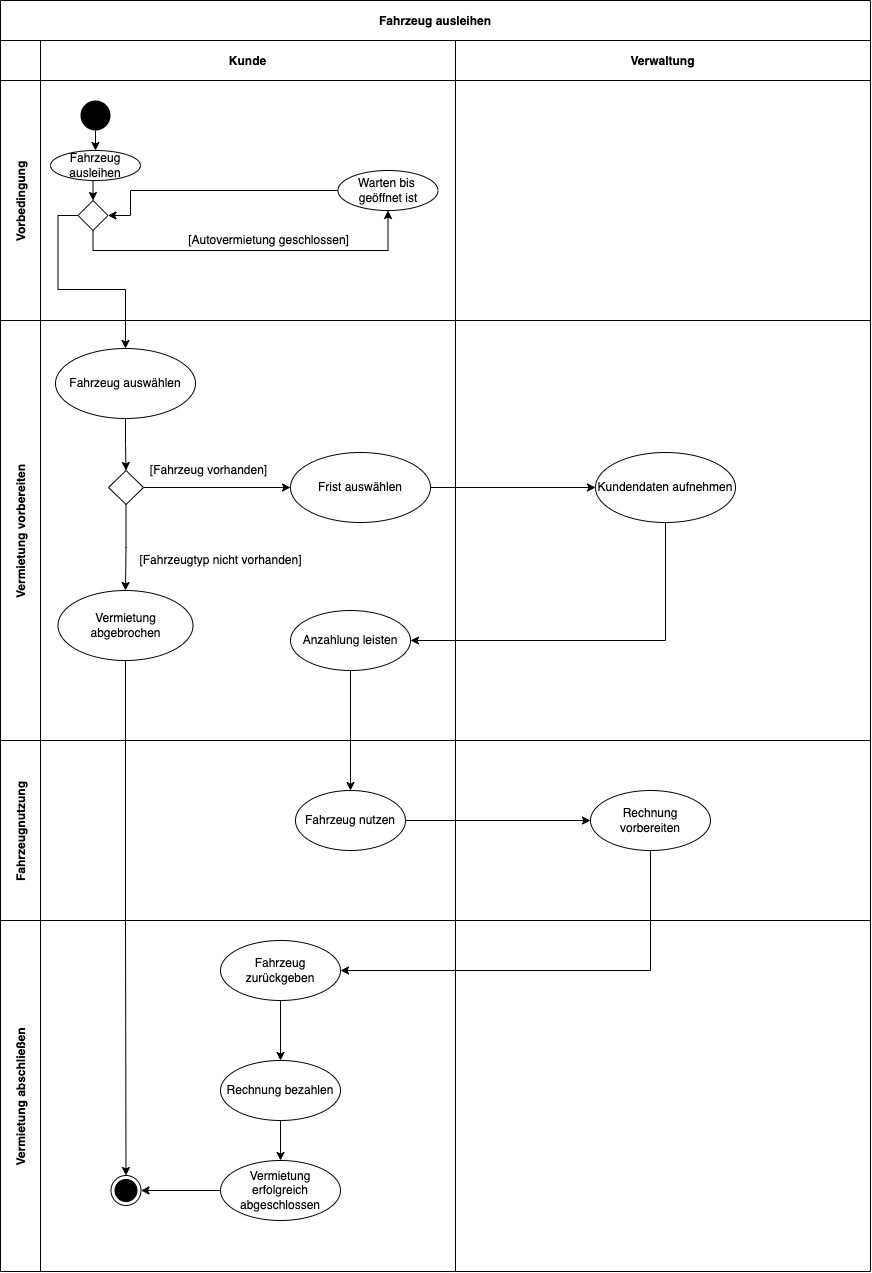

The diagram above was exported from draw.io. Its source (the exported page's mxGraphModel, read from the mxfile embedded in the PNG):
<mxGraphModel dx="1623" dy="836" grid="1" gridSize="10" guides="1" tooltips="1" connect="1" arrows="1" fold="1" page="1" pageScale="1" pageWidth="850" pageHeight="1100" background="none" math="0" shadow="0">
  <root>
    <mxCell id="0" />
    <mxCell id="1" parent="0" />
    <mxCell id="kdv6DRsB8ZEWPdbQ_T67-39" value="Fahrzeug ausleihen" style="shape=table;childLayout=tableLayout;startSize=40;collapsible=0;recursiveResize=0;expand=0;fontStyle=1;" vertex="1" parent="1">
      <mxGeometry x="350" y="330" width="870" height="1271.0000000000002" as="geometry" />
    </mxCell>
    <mxCell id="kdv6DRsB8ZEWPdbQ_T67-40" value="" style="shape=tableRow;horizontal=0;startSize=40;swimlaneHead=0;swimlaneBody=0;top=0;left=0;bottom=0;right=0;dropTarget=0;fillColor=none;collapsible=0;recursiveResize=0;expand=0;fontStyle=1;" vertex="1" parent="kdv6DRsB8ZEWPdbQ_T67-39">
      <mxGeometry y="40" width="870" height="40" as="geometry" />
    </mxCell>
    <mxCell id="kdv6DRsB8ZEWPdbQ_T67-41" value="Kunde" style="swimlane;swimlaneHead=0;swimlaneBody=0;fontStyle=0;connectable=0;fillColor=none;startSize=40;collapsible=0;recursiveResize=0;expand=0;fontStyle=1;" vertex="1" parent="kdv6DRsB8ZEWPdbQ_T67-40">
      <mxGeometry x="40" width="415" height="40" as="geometry">
        <mxRectangle width="415" height="40" as="alternateBounds" />
      </mxGeometry>
    </mxCell>
    <mxCell id="kdv6DRsB8ZEWPdbQ_T67-42" value="Verwaltung" style="swimlane;swimlaneHead=0;swimlaneBody=0;fontStyle=0;connectable=0;fillColor=none;startSize=40;collapsible=0;recursiveResize=0;expand=0;fontStyle=1;" vertex="1" parent="kdv6DRsB8ZEWPdbQ_T67-40">
      <mxGeometry x="455" width="415" height="40" as="geometry">
        <mxRectangle width="415" height="40" as="alternateBounds" />
      </mxGeometry>
    </mxCell>
    <mxCell id="kdv6DRsB8ZEWPdbQ_T67-44" value="Vorbedingung" style="shape=tableRow;horizontal=0;startSize=40;swimlaneHead=0;swimlaneBody=0;top=0;left=0;bottom=0;right=0;dropTarget=0;fillColor=none;collapsible=0;recursiveResize=0;expand=0;fontStyle=1;" vertex="1" parent="kdv6DRsB8ZEWPdbQ_T67-39">
      <mxGeometry y="80" width="870" height="240" as="geometry" />
    </mxCell>
    <mxCell id="kdv6DRsB8ZEWPdbQ_T67-45" value="" style="swimlane;swimlaneHead=0;swimlaneBody=0;fontStyle=0;connectable=0;fillColor=none;startSize=0;collapsible=0;recursiveResize=0;expand=0;fontStyle=1;" vertex="1" parent="kdv6DRsB8ZEWPdbQ_T67-44">
      <mxGeometry x="40" width="415" height="240" as="geometry">
        <mxRectangle width="415" height="240" as="alternateBounds" />
      </mxGeometry>
    </mxCell>
    <mxCell id="kdv6DRsB8ZEWPdbQ_T67-69" style="edgeStyle=orthogonalEdgeStyle;rounded=0;orthogonalLoop=1;jettySize=auto;html=1;exitX=0.5;exitY=1;exitDx=0;exitDy=0;entryX=0.5;entryY=0;entryDx=0;entryDy=0;" edge="1" parent="kdv6DRsB8ZEWPdbQ_T67-45" source="kdv6DRsB8ZEWPdbQ_T67-55" target="kdv6DRsB8ZEWPdbQ_T67-66">
      <mxGeometry relative="1" as="geometry" />
    </mxCell>
    <mxCell id="kdv6DRsB8ZEWPdbQ_T67-55" value="" style="ellipse;fillColor=#000000;strokeColor=none;" vertex="1" parent="kdv6DRsB8ZEWPdbQ_T67-45">
      <mxGeometry x="40" y="20" width="30" height="30" as="geometry" />
    </mxCell>
    <mxCell id="kdv6DRsB8ZEWPdbQ_T67-62" style="edgeStyle=orthogonalEdgeStyle;rounded=0;orthogonalLoop=1;jettySize=auto;html=1;exitX=0.5;exitY=1;exitDx=0;exitDy=0;entryX=0.5;entryY=1;entryDx=0;entryDy=0;" edge="1" parent="kdv6DRsB8ZEWPdbQ_T67-45" source="kdv6DRsB8ZEWPdbQ_T67-57" target="kdv6DRsB8ZEWPdbQ_T67-61">
      <mxGeometry relative="1" as="geometry" />
    </mxCell>
    <mxCell id="kdv6DRsB8ZEWPdbQ_T67-57" value="" style="rhombus;" vertex="1" parent="kdv6DRsB8ZEWPdbQ_T67-45">
      <mxGeometry x="37.5" y="120" width="30" height="30" as="geometry" />
    </mxCell>
    <mxCell id="kdv6DRsB8ZEWPdbQ_T67-64" style="edgeStyle=orthogonalEdgeStyle;rounded=0;orthogonalLoop=1;jettySize=auto;html=1;exitX=0;exitY=0.5;exitDx=0;exitDy=0;entryX=1;entryY=0.5;entryDx=0;entryDy=0;" edge="1" parent="kdv6DRsB8ZEWPdbQ_T67-45" source="kdv6DRsB8ZEWPdbQ_T67-61" target="kdv6DRsB8ZEWPdbQ_T67-57">
      <mxGeometry relative="1" as="geometry">
        <Array as="points">
          <mxPoint x="90" y="110" />
          <mxPoint x="90" y="135" />
        </Array>
      </mxGeometry>
    </mxCell>
    <mxCell id="kdv6DRsB8ZEWPdbQ_T67-61" value="Warten bis &lt;br&gt;geöffnet ist" style="ellipse;whiteSpace=wrap;html=1;" vertex="1" parent="kdv6DRsB8ZEWPdbQ_T67-45">
      <mxGeometry x="297.5" y="90" width="100" height="40" as="geometry" />
    </mxCell>
    <mxCell id="kdv6DRsB8ZEWPdbQ_T67-63" value="[Autovermietung geschlossen]" style="text;html=1;align=center;verticalAlign=middle;resizable=0;points=[];autosize=1;strokeColor=none;fillColor=none;" vertex="1" parent="kdv6DRsB8ZEWPdbQ_T67-45">
      <mxGeometry x="137.5" y="150" width="180" height="20" as="geometry" />
    </mxCell>
    <mxCell id="kdv6DRsB8ZEWPdbQ_T67-70" style="edgeStyle=orthogonalEdgeStyle;rounded=0;orthogonalLoop=1;jettySize=auto;html=1;exitX=0.5;exitY=1;exitDx=0;exitDy=0;entryX=0.5;entryY=0;entryDx=0;entryDy=0;" edge="1" parent="kdv6DRsB8ZEWPdbQ_T67-45" source="kdv6DRsB8ZEWPdbQ_T67-66" target="kdv6DRsB8ZEWPdbQ_T67-57">
      <mxGeometry relative="1" as="geometry" />
    </mxCell>
    <mxCell id="kdv6DRsB8ZEWPdbQ_T67-66" value="Fahrzeug ausleihen" style="ellipse;whiteSpace=wrap;html=1;" vertex="1" parent="kdv6DRsB8ZEWPdbQ_T67-45">
      <mxGeometry x="10" y="70" width="90" height="30" as="geometry" />
    </mxCell>
    <mxCell id="kdv6DRsB8ZEWPdbQ_T67-46" value="" style="swimlane;swimlaneHead=0;swimlaneBody=0;fontStyle=0;connectable=0;fillColor=none;startSize=0;collapsible=0;recursiveResize=0;expand=0;fontStyle=1;" vertex="1" parent="kdv6DRsB8ZEWPdbQ_T67-44">
      <mxGeometry x="455" width="415" height="240" as="geometry">
        <mxRectangle width="415" height="240" as="alternateBounds" />
      </mxGeometry>
    </mxCell>
    <mxCell id="kdv6DRsB8ZEWPdbQ_T67-71" value="Vermietung vorbereiten" style="shape=tableRow;horizontal=0;startSize=40;swimlaneHead=0;swimlaneBody=0;top=0;left=0;bottom=0;right=0;dropTarget=0;fillColor=none;collapsible=0;recursiveResize=0;expand=0;fontStyle=1;" vertex="1" parent="kdv6DRsB8ZEWPdbQ_T67-39">
      <mxGeometry y="320" width="870" height="420" as="geometry" />
    </mxCell>
    <mxCell id="kdv6DRsB8ZEWPdbQ_T67-72" style="swimlane;swimlaneHead=0;swimlaneBody=0;fontStyle=0;connectable=0;fillColor=none;startSize=0;collapsible=0;recursiveResize=0;expand=0;fontStyle=1;" vertex="1" parent="kdv6DRsB8ZEWPdbQ_T67-71">
      <mxGeometry x="40" width="415" height="420" as="geometry">
        <mxRectangle width="415" height="420" as="alternateBounds" />
      </mxGeometry>
    </mxCell>
    <mxCell id="kdv6DRsB8ZEWPdbQ_T67-74" value="Fahrzeug auswählen" style="ellipse;whiteSpace=wrap;html=1;" vertex="1" parent="kdv6DRsB8ZEWPdbQ_T67-72">
      <mxGeometry x="15" y="28" width="140" height="70" as="geometry" />
    </mxCell>
    <mxCell id="kdv6DRsB8ZEWPdbQ_T67-85" value="" style="edgeStyle=orthogonalEdgeStyle;rounded=0;orthogonalLoop=1;jettySize=auto;html=1;" edge="1" parent="kdv6DRsB8ZEWPdbQ_T67-72" source="kdv6DRsB8ZEWPdbQ_T67-76" target="kdv6DRsB8ZEWPdbQ_T67-78">
      <mxGeometry relative="1" as="geometry" />
    </mxCell>
    <mxCell id="kdv6DRsB8ZEWPdbQ_T67-88" style="edgeStyle=orthogonalEdgeStyle;rounded=0;orthogonalLoop=1;jettySize=auto;html=1;exitX=1;exitY=0.5;exitDx=0;exitDy=0;entryX=0;entryY=0.5;entryDx=0;entryDy=0;" edge="1" parent="kdv6DRsB8ZEWPdbQ_T67-72" source="kdv6DRsB8ZEWPdbQ_T67-76" target="kdv6DRsB8ZEWPdbQ_T67-87">
      <mxGeometry relative="1" as="geometry" />
    </mxCell>
    <mxCell id="kdv6DRsB8ZEWPdbQ_T67-76" value="" style="rhombus;whiteSpace=wrap;html=1;" vertex="1" parent="kdv6DRsB8ZEWPdbQ_T67-72">
      <mxGeometry x="68" y="150" width="35" height="34" as="geometry" />
    </mxCell>
    <mxCell id="kdv6DRsB8ZEWPdbQ_T67-77" value="" style="edgeStyle=orthogonalEdgeStyle;rounded=0;orthogonalLoop=1;jettySize=auto;html=1;" edge="1" parent="kdv6DRsB8ZEWPdbQ_T67-72" source="kdv6DRsB8ZEWPdbQ_T67-74" target="kdv6DRsB8ZEWPdbQ_T67-76">
      <mxGeometry relative="1" as="geometry" />
    </mxCell>
    <mxCell id="kdv6DRsB8ZEWPdbQ_T67-81" value="[Fahrzeugtyp nicht vorhanden]" style="text;html=1;align=center;verticalAlign=middle;resizable=0;points=[];autosize=1;strokeColor=none;fillColor=none;" vertex="1" parent="kdv6DRsB8ZEWPdbQ_T67-72">
      <mxGeometry x="90" y="230" width="180" height="20" as="geometry" />
    </mxCell>
    <mxCell id="kdv6DRsB8ZEWPdbQ_T67-78" value="Vermietung abgebrochen" style="ellipse;whiteSpace=wrap;html=1;strokeColor=#000000;" vertex="1" parent="kdv6DRsB8ZEWPdbQ_T67-72">
      <mxGeometry x="17.5" y="270" width="135" height="70" as="geometry" />
    </mxCell>
    <mxCell id="kdv6DRsB8ZEWPdbQ_T67-87" value="Frist auswählen" style="ellipse;whiteSpace=wrap;html=1;strokeColor=#000000;" vertex="1" parent="kdv6DRsB8ZEWPdbQ_T67-72">
      <mxGeometry x="250" y="132" width="140" height="70" as="geometry" />
    </mxCell>
    <mxCell id="kdv6DRsB8ZEWPdbQ_T67-89" value="[Fahrzeug vorhanden]" style="text;html=1;align=center;verticalAlign=middle;resizable=0;points=[];autosize=1;strokeColor=none;fillColor=none;" vertex="1" parent="kdv6DRsB8ZEWPdbQ_T67-72">
      <mxGeometry x="103" y="140" width="130" height="20" as="geometry" />
    </mxCell>
    <mxCell id="kdv6DRsB8ZEWPdbQ_T67-93" value="Anzahlung leisten" style="ellipse;whiteSpace=wrap;html=1;strokeColor=#000000;" vertex="1" parent="kdv6DRsB8ZEWPdbQ_T67-72">
      <mxGeometry x="250" y="290" width="120" height="60" as="geometry" />
    </mxCell>
    <mxCell id="kdv6DRsB8ZEWPdbQ_T67-73" style="swimlane;swimlaneHead=0;swimlaneBody=0;fontStyle=0;connectable=0;fillColor=none;startSize=0;collapsible=0;recursiveResize=0;expand=0;fontStyle=1;" vertex="1" parent="kdv6DRsB8ZEWPdbQ_T67-71">
      <mxGeometry x="455" width="415" height="420" as="geometry">
        <mxRectangle width="415" height="420" as="alternateBounds" />
      </mxGeometry>
    </mxCell>
    <mxCell id="kdv6DRsB8ZEWPdbQ_T67-90" value="Kundendaten aufnehmen" style="ellipse;whiteSpace=wrap;html=1;strokeColor=#000000;" vertex="1" parent="kdv6DRsB8ZEWPdbQ_T67-73">
      <mxGeometry x="140" y="132" width="140" height="70" as="geometry" />
    </mxCell>
    <mxCell id="kdv6DRsB8ZEWPdbQ_T67-91" style="edgeStyle=orthogonalEdgeStyle;rounded=0;orthogonalLoop=1;jettySize=auto;html=1;exitX=1;exitY=0.5;exitDx=0;exitDy=0;entryX=0;entryY=0.5;entryDx=0;entryDy=0;" edge="1" parent="kdv6DRsB8ZEWPdbQ_T67-71" source="kdv6DRsB8ZEWPdbQ_T67-87" target="kdv6DRsB8ZEWPdbQ_T67-90">
      <mxGeometry relative="1" as="geometry" />
    </mxCell>
    <mxCell id="kdv6DRsB8ZEWPdbQ_T67-94" style="edgeStyle=orthogonalEdgeStyle;rounded=0;orthogonalLoop=1;jettySize=auto;html=1;exitX=0.5;exitY=1;exitDx=0;exitDy=0;entryX=1;entryY=0.5;entryDx=0;entryDy=0;" edge="1" parent="kdv6DRsB8ZEWPdbQ_T67-71" source="kdv6DRsB8ZEWPdbQ_T67-90" target="kdv6DRsB8ZEWPdbQ_T67-93">
      <mxGeometry relative="1" as="geometry" />
    </mxCell>
    <mxCell id="kdv6DRsB8ZEWPdbQ_T67-52" value="Fahrzeugnutzung" style="shape=tableRow;horizontal=0;startSize=40;swimlaneHead=0;swimlaneBody=0;top=0;left=0;bottom=0;right=0;dropTarget=0;fillColor=none;collapsible=0;recursiveResize=0;expand=0;fontStyle=1;" vertex="1" parent="kdv6DRsB8ZEWPdbQ_T67-39">
      <mxGeometry y="740" width="870" height="180" as="geometry" />
    </mxCell>
    <mxCell id="kdv6DRsB8ZEWPdbQ_T67-53" style="swimlane;swimlaneHead=0;swimlaneBody=0;fontStyle=0;connectable=0;fillColor=none;startSize=0;collapsible=0;recursiveResize=0;expand=0;fontStyle=1;" vertex="1" parent="kdv6DRsB8ZEWPdbQ_T67-52">
      <mxGeometry x="40" width="415" height="180" as="geometry">
        <mxRectangle width="415" height="180" as="alternateBounds" />
      </mxGeometry>
    </mxCell>
    <mxCell id="kdv6DRsB8ZEWPdbQ_T67-95" value="Fahrzeug nutzen" style="ellipse;whiteSpace=wrap;html=1;strokeColor=#000000;" vertex="1" parent="kdv6DRsB8ZEWPdbQ_T67-53">
      <mxGeometry x="255" y="50" width="110" height="60" as="geometry" />
    </mxCell>
    <mxCell id="kdv6DRsB8ZEWPdbQ_T67-54" style="swimlane;swimlaneHead=0;swimlaneBody=0;fontStyle=0;connectable=0;fillColor=none;startSize=0;collapsible=0;recursiveResize=0;expand=0;fontStyle=1;" vertex="1" parent="kdv6DRsB8ZEWPdbQ_T67-52">
      <mxGeometry x="455" width="415" height="180" as="geometry">
        <mxRectangle width="415" height="180" as="alternateBounds" />
      </mxGeometry>
    </mxCell>
    <mxCell id="kdv6DRsB8ZEWPdbQ_T67-82" value="Vermietung abschließen" style="shape=tableRow;horizontal=0;startSize=40;swimlaneHead=0;swimlaneBody=0;top=0;left=0;bottom=0;right=0;dropTarget=0;fillColor=none;collapsible=0;recursiveResize=0;expand=0;fontStyle=1;" vertex="1" parent="kdv6DRsB8ZEWPdbQ_T67-39">
      <mxGeometry y="920" width="870" height="351" as="geometry" />
    </mxCell>
    <mxCell id="kdv6DRsB8ZEWPdbQ_T67-83" style="swimlane;swimlaneHead=0;swimlaneBody=0;fontStyle=0;connectable=0;fillColor=none;startSize=0;collapsible=0;recursiveResize=0;expand=0;fontStyle=1;" vertex="1" parent="kdv6DRsB8ZEWPdbQ_T67-82">
      <mxGeometry x="40" width="415" height="351" as="geometry">
        <mxRectangle width="415" height="351" as="alternateBounds" />
      </mxGeometry>
    </mxCell>
    <mxCell id="kdv6DRsB8ZEWPdbQ_T67-99" value="Fahrzeug zurückgeben" style="ellipse;whiteSpace=wrap;html=1;strokeColor=#000000;" vertex="1" parent="kdv6DRsB8ZEWPdbQ_T67-83">
      <mxGeometry x="180" y="20" width="120" height="60" as="geometry" />
    </mxCell>
    <mxCell id="kdv6DRsB8ZEWPdbQ_T67-104" value="Vermietung erfolgreich abgeschlossen" style="ellipse;whiteSpace=wrap;html=1;strokeColor=#000000;" vertex="1" parent="kdv6DRsB8ZEWPdbQ_T67-83">
      <mxGeometry x="180" y="240" width="120" height="60" as="geometry" />
    </mxCell>
    <mxCell id="kdv6DRsB8ZEWPdbQ_T67-75" value="" style="ellipse;html=1;shape=endState;fillColor=#000000;strokeColor=#000000;" vertex="1" parent="kdv6DRsB8ZEWPdbQ_T67-83">
      <mxGeometry x="70.5" y="255" width="30" height="30" as="geometry" />
    </mxCell>
    <mxCell id="kdv6DRsB8ZEWPdbQ_T67-106" style="edgeStyle=orthogonalEdgeStyle;rounded=0;orthogonalLoop=1;jettySize=auto;html=1;exitX=0;exitY=0.5;exitDx=0;exitDy=0;entryX=1;entryY=0.5;entryDx=0;entryDy=0;" edge="1" parent="kdv6DRsB8ZEWPdbQ_T67-83" source="kdv6DRsB8ZEWPdbQ_T67-104" target="kdv6DRsB8ZEWPdbQ_T67-75">
      <mxGeometry relative="1" as="geometry" />
    </mxCell>
    <mxCell id="kdv6DRsB8ZEWPdbQ_T67-84" style="swimlane;swimlaneHead=0;swimlaneBody=0;fontStyle=0;connectable=0;fillColor=none;startSize=0;collapsible=0;recursiveResize=0;expand=0;fontStyle=1;" vertex="1" parent="kdv6DRsB8ZEWPdbQ_T67-82">
      <mxGeometry x="455" width="415" height="351" as="geometry">
        <mxRectangle width="415" height="351" as="alternateBounds" />
      </mxGeometry>
    </mxCell>
    <mxCell id="kdv6DRsB8ZEWPdbQ_T67-65" style="edgeStyle=orthogonalEdgeStyle;rounded=0;orthogonalLoop=1;jettySize=auto;html=1;exitX=0;exitY=0.5;exitDx=0;exitDy=0;entryX=0.5;entryY=0;entryDx=0;entryDy=0;" edge="1" parent="kdv6DRsB8ZEWPdbQ_T67-39" source="kdv6DRsB8ZEWPdbQ_T67-57" target="kdv6DRsB8ZEWPdbQ_T67-74">
      <mxGeometry relative="1" as="geometry">
        <mxPoint x="47.5" y="290" as="targetPoint" />
      </mxGeometry>
    </mxCell>
    <mxCell id="kdv6DRsB8ZEWPdbQ_T67-86" style="edgeStyle=orthogonalEdgeStyle;rounded=0;orthogonalLoop=1;jettySize=auto;html=1;exitX=0.5;exitY=1;exitDx=0;exitDy=0;entryX=0.5;entryY=0;entryDx=0;entryDy=0;" edge="1" parent="kdv6DRsB8ZEWPdbQ_T67-39" source="kdv6DRsB8ZEWPdbQ_T67-78" target="kdv6DRsB8ZEWPdbQ_T67-75">
      <mxGeometry relative="1" as="geometry" />
    </mxCell>
    <mxCell id="kdv6DRsB8ZEWPdbQ_T67-96" style="edgeStyle=orthogonalEdgeStyle;rounded=0;orthogonalLoop=1;jettySize=auto;html=1;exitX=0.5;exitY=1;exitDx=0;exitDy=0;" edge="1" parent="kdv6DRsB8ZEWPdbQ_T67-39" source="kdv6DRsB8ZEWPdbQ_T67-93" target="kdv6DRsB8ZEWPdbQ_T67-95">
      <mxGeometry relative="1" as="geometry" />
    </mxCell>
    <mxCell id="kdv6DRsB8ZEWPdbQ_T67-103" style="edgeStyle=orthogonalEdgeStyle;rounded=0;orthogonalLoop=1;jettySize=auto;html=1;exitX=0.5;exitY=1;exitDx=0;exitDy=0;entryX=1;entryY=0.5;entryDx=0;entryDy=0;" edge="1" parent="1" source="kdv6DRsB8ZEWPdbQ_T67-97" target="kdv6DRsB8ZEWPdbQ_T67-99">
      <mxGeometry relative="1" as="geometry" />
    </mxCell>
    <mxCell id="kdv6DRsB8ZEWPdbQ_T67-97" value="Rechnung vorbereiten" style="ellipse;whiteSpace=wrap;html=1;strokeColor=#000000;" vertex="1" parent="1">
      <mxGeometry x="940" y="1120" width="120" height="60" as="geometry" />
    </mxCell>
    <mxCell id="kdv6DRsB8ZEWPdbQ_T67-98" style="edgeStyle=orthogonalEdgeStyle;rounded=0;orthogonalLoop=1;jettySize=auto;html=1;exitX=1;exitY=0.5;exitDx=0;exitDy=0;" edge="1" parent="1" source="kdv6DRsB8ZEWPdbQ_T67-95" target="kdv6DRsB8ZEWPdbQ_T67-97">
      <mxGeometry relative="1" as="geometry" />
    </mxCell>
    <mxCell id="kdv6DRsB8ZEWPdbQ_T67-105" value="" style="edgeStyle=orthogonalEdgeStyle;rounded=0;orthogonalLoop=1;jettySize=auto;html=1;" edge="1" parent="1" source="kdv6DRsB8ZEWPdbQ_T67-100" target="kdv6DRsB8ZEWPdbQ_T67-104">
      <mxGeometry relative="1" as="geometry" />
    </mxCell>
    <mxCell id="kdv6DRsB8ZEWPdbQ_T67-100" value="Rechnung bezahlen" style="ellipse;whiteSpace=wrap;html=1;strokeColor=#000000;" vertex="1" parent="1">
      <mxGeometry x="570" y="1390" width="120" height="60" as="geometry" />
    </mxCell>
    <mxCell id="kdv6DRsB8ZEWPdbQ_T67-101" value="" style="edgeStyle=orthogonalEdgeStyle;rounded=0;orthogonalLoop=1;jettySize=auto;html=1;" edge="1" parent="1" source="kdv6DRsB8ZEWPdbQ_T67-99" target="kdv6DRsB8ZEWPdbQ_T67-100">
      <mxGeometry relative="1" as="geometry" />
    </mxCell>
  </root>
</mxGraphModel>